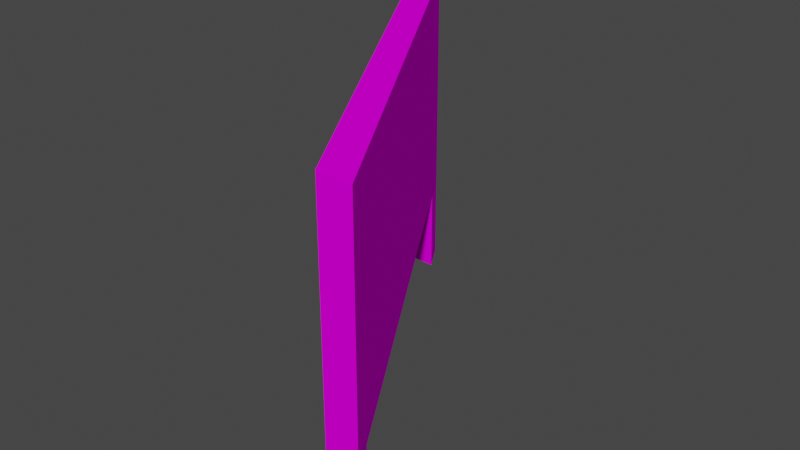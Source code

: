 # Source: banner_mysuko.blend  (saved by Blender 3.3.6; exported with 4.5.12 LTS)
import bpy
from mathutils import Matrix  # noqa: F401  (used for matrix-valued properties, if any)

bpy.ops.wm.read_factory_settings(use_empty=True)
scene = bpy.context.scene
scene.name = 'Scene'

# ---- collections
col_collection = bpy.data.collections.new('Collection'); scene.collection.children.link(col_collection)

# ---- images (referenced by path relative to the original .blend; pixels are not part of the script)
import os
ASSET_DIR = os.environ.get("B2B_ASSET_DIR", "")  # directory of the original .blend (textures are referenced by path, not embedded)
HERE = os.path.dirname(os.path.abspath(__file__))  # packed textures are extracted next to this script under _unpacked/

def load_image(name, relpath, width, height, colorspace="sRGB"):
    """Load a texture the original file referenced (path relative to the .blend, or extracted next to this script)."""
    p = next((c for c in (os.path.join(HERE, relpath), os.path.join(ASSET_DIR, relpath)) if relpath and os.path.exists(c)), "")
    if p:
        img = bpy.data.images.load(p, check_existing=True)
        img.name = name
    else:  # same state as the original file: an image datablock whose file is absent (Cycles renders it pink)
        img = bpy.data.images.new(name, width, height)
        img.source = "FILE"
        img.filepath = "//" + (relpath or name)
    img.colorspace_settings.name = colorspace
    return img
img_level7_sponser3_png_001 = load_image('level7_sponser3.png.001', 'level7_sponser3.png', 1024, 1024, 'sRGB')
img_level7_sponser2_png_001 = load_image('level7_sponser2.png.001', 'level7_sponser2.png', 1024, 1024, 'sRGB')
img_level5_wallnotwhite128_png_004 = load_image('level5_wallnotwhite128.png.004', 'level5_wallnotwhite128.png', 1024, 1024, 'sRGB')

# ---- materials (node trees are filled in below, after node groups)
mat_level7_sponser3 = bpy.data.materials.new('level7_sponser3')
mat_level7_sponser3.alpha_threshold = 0.0
mat_level7_sponser3.use_transparent_shadow = False
mat_level7_sponser3.diffuse_color = (1.0, 1.0, 1.0, 1.0)
mat_level7_sponser3.roughness = 0.5
mat_level7_sponser2 = bpy.data.materials.new('level7_sponser2')
mat_level7_sponser2.alpha_threshold = 0.0
mat_level7_sponser2.use_transparent_shadow = False
mat_level7_sponser2.diffuse_color = (1.0, 1.0, 1.0, 1.0)
mat_level7_sponser2.roughness = 0.5
mat_level5_wallnotwhite128 = bpy.data.materials.new('level5_wallnotwhite128')
mat_level5_wallnotwhite128.alpha_threshold = 0.0
mat_level5_wallnotwhite128.use_transparent_shadow = False
mat_level5_wallnotwhite128.diffuse_color = (1.0, 1.0, 1.0, 1.0)
mat_level5_wallnotwhite128.roughness = 0.5

# ---- material node trees
mat_level7_sponser3.use_nodes = True; mat_level7_sponser3.node_tree.nodes.clear()
_N = mat_level7_sponser3.node_tree.nodes; _L = mat_level7_sponser3.node_tree.links
n0 = _N.new('ShaderNodeBsdfDiffuse'); n0.name = 'Diffuse BSDF'; n0.location = (0, 0)
n1 = _N.new('ShaderNodeTexImage'); n1.name = 'Image Texture'; n1.location = (0, 0)
n1.image = img_level7_sponser3_png_001
n2 = _N.new('ShaderNodeOutputMaterial'); n2.name = 'Material Output'; n2.location = (0, 0)
_L.new(n0.outputs[0], n2.inputs[0])
_L.new(n1.outputs[0], n0.inputs[0])
n2.is_active_output = True
mat_level7_sponser2.use_nodes = True; mat_level7_sponser2.node_tree.nodes.clear()
_N = mat_level7_sponser2.node_tree.nodes; _L = mat_level7_sponser2.node_tree.links
n0 = _N.new('ShaderNodeBsdfDiffuse'); n0.name = 'Diffuse BSDF'; n0.location = (0, 0)
n1 = _N.new('ShaderNodeTexImage'); n1.name = 'Image Texture'; n1.location = (0, 0)
n1.image = img_level7_sponser2_png_001
n2 = _N.new('ShaderNodeOutputMaterial'); n2.name = 'Material Output'; n2.location = (0, 0)
_L.new(n0.outputs[0], n2.inputs[0])
_L.new(n1.outputs[0], n0.inputs[0])
n2.is_active_output = True
mat_level5_wallnotwhite128.use_nodes = True; mat_level5_wallnotwhite128.node_tree.nodes.clear()
_N = mat_level5_wallnotwhite128.node_tree.nodes; _L = mat_level5_wallnotwhite128.node_tree.links
n0 = _N.new('ShaderNodeBsdfDiffuse'); n0.name = 'Diffuse BSDF'; n0.location = (0, 0)
n1 = _N.new('ShaderNodeTexImage'); n1.name = 'Image Texture'; n1.location = (0, 0)
n1.image = img_level5_wallnotwhite128_png_004
n2 = _N.new('ShaderNodeOutputMaterial'); n2.name = 'Material Output'; n2.location = (0, 0)
_L.new(n0.outputs[0], n2.inputs[0])
_L.new(n1.outputs[0], n0.inputs[0])
n2.is_active_output = True

# ---- world
world_world = bpy.data.worlds.new('World'); scene.world = world_world
world_world.use_nodes = True; world_world.node_tree.nodes.clear()
_N = world_world.node_tree.nodes; _L = world_world.node_tree.links
n0 = _N.new('ShaderNodeOutputWorld'); n0.name = 'World Output'; n0.location = (300, 300)
n1 = _N.new('ShaderNodeBackground'); n1.name = 'Background'; n1.location = (10, 300)
n1.inputs[0].default_value = (0.05088, 0.05088, 0.05088, 1.0)
_L.new(n1.outputs[0], n0.inputs[0])
n0.is_active_output = True
world_world.color = (0.05088, 0.05088, 0.05088)
world_world.use_sun_shadow = False
world_world.sun_shadow_jitter_overblur = 0.0

# ---- meshes
me_track12_pmd0_mesh_001 = bpy.data.meshes.new('TRACK12.PMD0.mesh.001')
me_track12_pmd0_mesh_001.from_pydata([(3.123, -4.246, 7.0), (3.843, -4.272, 7.0), (3.843, -4.272, 2.0), (3.123, -4.246, 2.0), (-2.057, 5.205, 2.0), (-2.057, 5.205, 7.0), (-2.371, 4.58, 7.0), (-2.371, 4.58, 2.0), (-2.371, 4.58, -3.099e-06), (-2.057, 5.205, -3.099e-06), (-2.057, 5.205, 2.0), (-1.665, 4.546, -3.099e-06), (-1.665, 4.546, 2.0), (3.123, -4.246, -3.099e-06), (3.437, -3.621, -3.099e-06), (3.437, -3.621, 2.0), (3.829, -4.281, -3.099e-06), (3.829, -4.281, 2.0)], [], [(0, 3, 2, 1), (4, 7, 6, 5), (6, 7, 3, 0), (5, 6, 0, 1), (4, 2, 3, 7), (1, 2, 4, 5), (8, 7, 10, 9), (9, 10, 12, 11), (11, 12, 7, 8), (13, 3, 15, 14), (14, 15, 17, 16), (16, 17, 3, 13)])
me_track12_pmd0_mesh_001.polygons.foreach_set('material_index', [0, 0, 0, 0, 0, 0, 2, 2, 2, 2, 2, 2])
_uv = me_track12_pmd0_mesh_001.uv_layers.new(name='UVMap')
_uv.uv.foreach_set('vector', [0.4856, 0.2161, 0.4856, 0.002713, 0.5165, 0.002713, 0.5165, 0.2161, 0.4856, 0.002713, 0.5165, 0.002713, 0.5165, 0.2161, 0.4856, 0.2161, 0.5165, 0.2161, 0.5165, 0.002713, 0.9799, 0.002713, 0.9799, 0.2161, 0.4856, 0.006197, 0.5165, 0.006197, 0.5165, 0.005829, 0.4856, 0.005829, 0.4856, 0.005829, 0.4856, 0.006197, 0.5165, 0.006197, 0.5165, 0.005829, 0.5165, 0.002713, 0.5165, 0.2161, 0.5159, 0.2161, 0.5159, 0.002713, 0.125, 0.01013, 0.125, 0.9899, 0.0, 0.9899, 0.0, 0.01013, 0.125, 0.01013, 0.125, 0.9899, 0.0, 0.9899, 0.0, 0.01013, 0.125, 0.01013, 0.125, 0.9899, 0.0, 0.9899, 0.0, 0.01013, 0.125, 0.01013, 0.125, 0.9899, 0.0, 0.9899, 0.0, 0.01013, 0.125, 0.01013, 0.125, 0.9899, 0.0, 0.9899, 0.0, 0.01013, 0.125, 0.01013, 0.125, 0.9899, 0.0, 0.9899, 0.0, 0.01013])
me_track12_pmd0_mesh_001.materials.append(mat_level7_sponser3)
me_track12_pmd0_mesh_001.materials.append(mat_level7_sponser2)
me_track12_pmd0_mesh_001.materials.append(mat_level5_wallnotwhite128)
me_track12_pmd0_mesh_001.use_remesh_preserve_volume = False
me_track12_pmd0_mesh_001.use_remesh_preserve_attributes = False
me_track12_pmd0_mesh_001.use_mirror_vertex_groups = False
me_track12_pmd0_mesh_001.update()

# ---- objects
ob_main = bpy.data.objects.new('main', me_track12_pmd0_mesh_001)

# ---- transforms, parenting, visibility, modifiers, constraints
ob_main.location = (0.0, 0.0, 0.0)
ob_main.lineart.crease_threshold = 0.0

# ---- collection membership
col_collection.objects.link(ob_main)

# ---- scene / render settings (as saved in the file)
scene.frame_start = 1; scene.frame_end = 250; scene.frame_set(1)
scene.render.engine = 'BLENDER_EEVEE_NEXT'
scene.cycles.sampling_pattern = 'TABULATED_SOBOL'
scene.cycles.use_light_tree = False
scene.view_settings.view_transform = 'Filmic'
bpy.context.view_layer.update()

# ---- added for rendering (the .blend has no active camera and no usable light): camera, sun
cam_auto = bpy.data.cameras.new('AutoCamera')
cam_auto.lens = 50.0
cam_auto.sensor_width = 36.0
cam_auto.clip_end = 1000.0
ob_auto_camera = bpy.data.objects.new('AutoCamera', cam_auto)
scene.collection.objects.link(ob_auto_camera)
ob_auto_camera.location = (13.0658, -14.3335, 13.3639)
ob_auto_camera.rotation_euler = (1.09748, -7.21219e-08, 0.694738)
scene.camera = ob_auto_camera
light_auto_sun = bpy.data.lights.new('AutoSun', 'SUN')
light_auto_sun.energy = 3.0
light_auto_sun.angle = 0.0523599
ob_auto_sun = bpy.data.objects.new('AutoSun', light_auto_sun)
scene.collection.objects.link(ob_auto_sun)
ob_auto_sun.rotation_euler = (0.872665, 0.174533, 0.523599)
bpy.context.view_layer.update()
